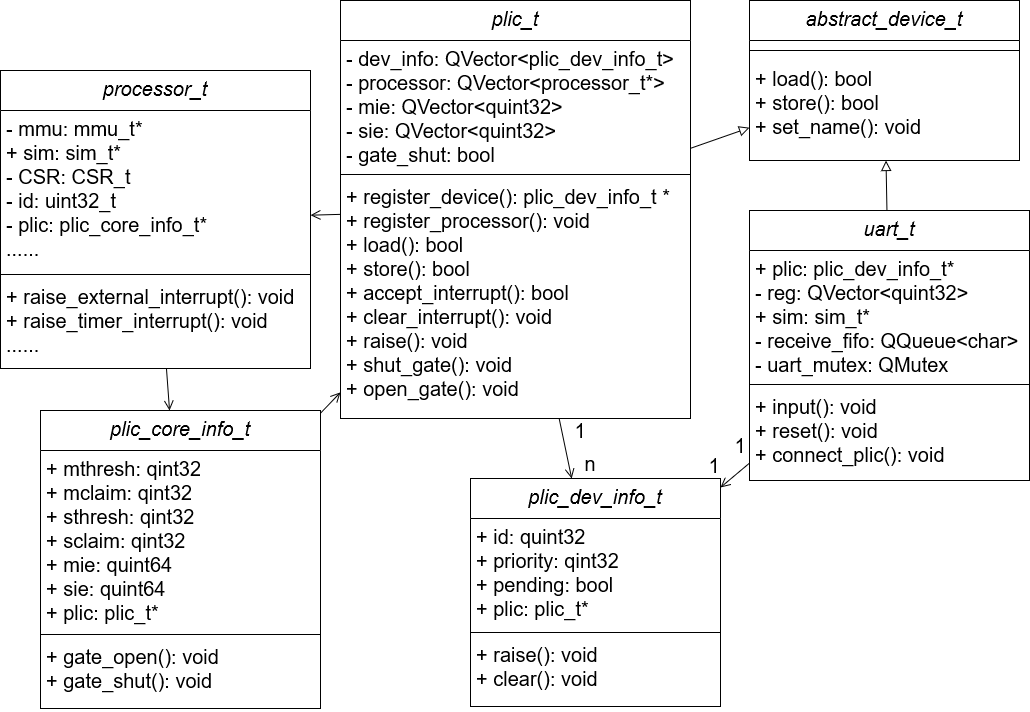

The diagram above was exported from draw.io. Its source (the exported page's mxGraphModel, read from the mxfile embedded in the PNG):
<mxGraphModel dx="2249" dy="792" grid="1" gridSize="10" guides="1" tooltips="1" connect="1" arrows="1" fold="1" page="1" pageScale="1" pageWidth="827" pageHeight="1169" math="0" shadow="0">
  <root>
    <mxCell id="WIyWlLk6GJQsqaUBKTNV-0" />
    <mxCell id="WIyWlLk6GJQsqaUBKTNV-1" parent="WIyWlLk6GJQsqaUBKTNV-0" />
    <mxCell id="zkfFHV4jXpPFQw0GAbJ--0" value="plic_t" style="swimlane;fontStyle=2;align=center;verticalAlign=top;childLayout=stackLayout;horizontal=1;startSize=40;horizontalStack=0;resizeParent=1;resizeLast=0;collapsible=1;marginBottom=0;rounded=0;shadow=0;strokeWidth=1;fontSize=20;" parent="WIyWlLk6GJQsqaUBKTNV-1" vertex="1">
      <mxGeometry x="10" y="40" width="350" height="418" as="geometry">
        <mxRectangle x="230" y="140" width="160" height="26" as="alternateBounds" />
      </mxGeometry>
    </mxCell>
    <mxCell id="zkfFHV4jXpPFQw0GAbJ--1" value="- dev_info: QVector&lt;plic_dev_info_t&gt;&#10;- processor: QVector&lt;processor_t*&gt;&#10;- mie: QVector&lt;quint32&gt;&#10;- sie: QVector&lt;quint32&gt;&#10;- gate_shut: bool" style="text;align=left;verticalAlign=top;spacingLeft=4;spacingRight=4;overflow=hidden;rotatable=0;points=[[0,0.5],[1,0.5]];portConstraint=eastwest;fontSize=20;" parent="zkfFHV4jXpPFQw0GAbJ--0" vertex="1">
      <mxGeometry y="40" width="350" height="130" as="geometry" />
    </mxCell>
    <mxCell id="zkfFHV4jXpPFQw0GAbJ--4" value="" style="line;html=1;strokeWidth=1;align=left;verticalAlign=middle;spacingTop=-1;spacingLeft=3;spacingRight=3;rotatable=0;labelPosition=right;points=[];portConstraint=eastwest;fontSize=20;" parent="zkfFHV4jXpPFQw0GAbJ--0" vertex="1">
      <mxGeometry y="170" width="350" height="8" as="geometry" />
    </mxCell>
    <mxCell id="y6_HWdZQpfu2pvORBmai-0" value="+ register_device(): plic_dev_info_t *&#10;+ register_processor(): void&#10;+ load(): bool&#10;+ store(): bool&#10;+ accept_interrupt(): bool&#10;+ clear_interrupt(): void&#10;+ raise(): void&#10;+ shut_gate(): void&#10;+ open_gate(): void" style="text;align=left;verticalAlign=top;spacingLeft=4;spacingRight=4;overflow=hidden;rotatable=0;points=[[0,0.5],[1,0.5]];portConstraint=eastwest;fontSize=20;" parent="zkfFHV4jXpPFQw0GAbJ--0" vertex="1">
      <mxGeometry y="178" width="350" height="240" as="geometry" />
    </mxCell>
    <mxCell id="y6_HWdZQpfu2pvORBmai-1" value="plic_dev_info_t" style="swimlane;fontStyle=2;align=center;verticalAlign=top;childLayout=stackLayout;horizontal=1;startSize=40;horizontalStack=0;resizeParent=1;resizeLast=0;collapsible=1;marginBottom=0;rounded=0;shadow=0;strokeWidth=1;fontSize=20;" parent="WIyWlLk6GJQsqaUBKTNV-1" vertex="1">
      <mxGeometry x="140" y="518" width="250" height="228" as="geometry">
        <mxRectangle x="230" y="140" width="160" height="26" as="alternateBounds" />
      </mxGeometry>
    </mxCell>
    <mxCell id="y6_HWdZQpfu2pvORBmai-2" value="+ id: quint32&#10;+ priority: qint32&#10;+ pending: bool&#10;+ plic: plic_t*" style="text;align=left;verticalAlign=top;spacingLeft=4;spacingRight=4;overflow=hidden;rotatable=0;points=[[0,0.5],[1,0.5]];portConstraint=eastwest;fontSize=20;" parent="y6_HWdZQpfu2pvORBmai-1" vertex="1">
      <mxGeometry y="40" width="250" height="110" as="geometry" />
    </mxCell>
    <mxCell id="y6_HWdZQpfu2pvORBmai-3" value="" style="line;html=1;strokeWidth=1;align=left;verticalAlign=middle;spacingTop=-1;spacingLeft=3;spacingRight=3;rotatable=0;labelPosition=right;points=[];portConstraint=eastwest;fontSize=20;" parent="y6_HWdZQpfu2pvORBmai-1" vertex="1">
      <mxGeometry y="150" width="250" height="8" as="geometry" />
    </mxCell>
    <mxCell id="y6_HWdZQpfu2pvORBmai-4" value="+ raise(): void&#10;+ clear(): void" style="text;align=left;verticalAlign=top;spacingLeft=4;spacingRight=4;overflow=hidden;rotatable=0;points=[[0,0.5],[1,0.5]];portConstraint=eastwest;fontSize=20;" parent="y6_HWdZQpfu2pvORBmai-1" vertex="1">
      <mxGeometry y="158" width="250" height="70" as="geometry" />
    </mxCell>
    <mxCell id="y6_HWdZQpfu2pvORBmai-5" value="plic_core_info_t" style="swimlane;fontStyle=2;align=center;verticalAlign=top;childLayout=stackLayout;horizontal=1;startSize=40;horizontalStack=0;resizeParent=1;resizeLast=0;collapsible=1;marginBottom=0;rounded=0;shadow=0;strokeWidth=1;fontSize=20;" parent="WIyWlLk6GJQsqaUBKTNV-1" vertex="1">
      <mxGeometry x="-290" y="450" width="280" height="298" as="geometry">
        <mxRectangle x="230" y="140" width="160" height="26" as="alternateBounds" />
      </mxGeometry>
    </mxCell>
    <mxCell id="y6_HWdZQpfu2pvORBmai-6" value="+ mthresh: qint32&#10;+ mclaim: qint32&#10;+ sthresh: qint32&#10;+ sclaim: qint32&#10;+ mie: quint64&#10;+ sie: quint64&#10;+ plic: plic_t*" style="text;align=left;verticalAlign=top;spacingLeft=4;spacingRight=4;overflow=hidden;rotatable=0;points=[[0,0.5],[1,0.5]];portConstraint=eastwest;fontSize=20;" parent="y6_HWdZQpfu2pvORBmai-5" vertex="1">
      <mxGeometry y="40" width="280" height="180" as="geometry" />
    </mxCell>
    <mxCell id="y6_HWdZQpfu2pvORBmai-7" value="" style="line;html=1;strokeWidth=1;align=left;verticalAlign=middle;spacingTop=-1;spacingLeft=3;spacingRight=3;rotatable=0;labelPosition=right;points=[];portConstraint=eastwest;fontSize=20;" parent="y6_HWdZQpfu2pvORBmai-5" vertex="1">
      <mxGeometry y="220" width="280" height="8" as="geometry" />
    </mxCell>
    <mxCell id="y6_HWdZQpfu2pvORBmai-8" value="+ gate_open(): void&#10;+ gate_shut(): void" style="text;align=left;verticalAlign=top;spacingLeft=4;spacingRight=4;overflow=hidden;rotatable=0;points=[[0,0.5],[1,0.5]];portConstraint=eastwest;fontSize=20;" parent="y6_HWdZQpfu2pvORBmai-5" vertex="1">
      <mxGeometry y="228" width="280" height="70" as="geometry" />
    </mxCell>
    <mxCell id="y6_HWdZQpfu2pvORBmai-9" value="abstract_device_t" style="swimlane;fontStyle=2;align=center;verticalAlign=top;childLayout=stackLayout;horizontal=1;startSize=40;horizontalStack=0;resizeParent=1;resizeLast=0;collapsible=1;marginBottom=0;rounded=0;shadow=0;strokeWidth=1;fontSize=20;" parent="WIyWlLk6GJQsqaUBKTNV-1" vertex="1">
      <mxGeometry x="419" y="40" width="270" height="160" as="geometry">
        <mxRectangle x="230" y="140" width="160" height="26" as="alternateBounds" />
      </mxGeometry>
    </mxCell>
    <mxCell id="y6_HWdZQpfu2pvORBmai-11" value="" style="line;html=1;strokeWidth=1;align=left;verticalAlign=middle;spacingTop=-1;spacingLeft=3;spacingRight=3;rotatable=0;labelPosition=right;points=[];portConstraint=eastwest;fontSize=20;" parent="y6_HWdZQpfu2pvORBmai-9" vertex="1">
      <mxGeometry y="40" width="270" height="20" as="geometry" />
    </mxCell>
    <mxCell id="y6_HWdZQpfu2pvORBmai-12" value="+ load(): bool&#10;+ store(): bool&#10;+ set_name(): void&#10;" style="text;align=left;verticalAlign=top;spacingLeft=4;spacingRight=4;overflow=hidden;rotatable=0;points=[[0,0.5],[1,0.5]];portConstraint=eastwest;fontSize=20;" parent="y6_HWdZQpfu2pvORBmai-9" vertex="1">
      <mxGeometry y="60" width="270" height="90" as="geometry" />
    </mxCell>
    <mxCell id="y6_HWdZQpfu2pvORBmai-13" value="uart_t" style="swimlane;fontStyle=2;align=center;verticalAlign=top;childLayout=stackLayout;horizontal=1;startSize=40;horizontalStack=0;resizeParent=1;resizeLast=0;collapsible=1;marginBottom=0;rounded=0;shadow=0;strokeWidth=1;fontSize=20;" parent="WIyWlLk6GJQsqaUBKTNV-1" vertex="1">
      <mxGeometry x="419" y="250" width="280" height="270" as="geometry">
        <mxRectangle x="230" y="140" width="160" height="26" as="alternateBounds" />
      </mxGeometry>
    </mxCell>
    <mxCell id="y6_HWdZQpfu2pvORBmai-14" value="+ plic: plic_dev_info_t*&#10;- reg: QVector&lt;quint32&gt;&#10;+ sim: sim_t*&#10;- receive_fifo: QQueue&lt;char&gt;&#10;- uart_mutex: QMutex&#10;" style="text;align=left;verticalAlign=top;spacingLeft=4;spacingRight=4;overflow=hidden;rotatable=0;points=[[0,0.5],[1,0.5]];portConstraint=eastwest;fontSize=20;" parent="y6_HWdZQpfu2pvORBmai-13" vertex="1">
      <mxGeometry y="40" width="280" height="130" as="geometry" />
    </mxCell>
    <mxCell id="y6_HWdZQpfu2pvORBmai-15" value="" style="line;html=1;strokeWidth=1;align=left;verticalAlign=middle;spacingTop=-1;spacingLeft=3;spacingRight=3;rotatable=0;labelPosition=right;points=[];portConstraint=eastwest;fontSize=20;" parent="y6_HWdZQpfu2pvORBmai-13" vertex="1">
      <mxGeometry y="170" width="280" height="8" as="geometry" />
    </mxCell>
    <mxCell id="y6_HWdZQpfu2pvORBmai-16" value="+ input(): void&#10;+ reset(): void&#10;+ connect_plic(): void&#10;" style="text;align=left;verticalAlign=top;spacingLeft=4;spacingRight=4;overflow=hidden;rotatable=0;points=[[0,0.5],[1,0.5]];portConstraint=eastwest;fontSize=20;" parent="y6_HWdZQpfu2pvORBmai-13" vertex="1">
      <mxGeometry y="178" width="280" height="92" as="geometry" />
    </mxCell>
    <mxCell id="y6_HWdZQpfu2pvORBmai-18" value="" style="endArrow=block;html=1;rounded=0;align=center;verticalAlign=bottom;endFill=0;labelBackgroundColor=none;endSize=8;fontSize=20;" parent="WIyWlLk6GJQsqaUBKTNV-1" source="zkfFHV4jXpPFQw0GAbJ--0" target="y6_HWdZQpfu2pvORBmai-9" edge="1">
      <mxGeometry relative="1" as="geometry">
        <mxPoint x="690" y="370" as="sourcePoint" />
        <mxPoint x="850" y="370" as="targetPoint" />
      </mxGeometry>
    </mxCell>
    <mxCell id="y6_HWdZQpfu2pvORBmai-19" value="" style="resizable=0;html=1;align=center;verticalAlign=top;labelBackgroundColor=none;fontSize=20;" parent="y6_HWdZQpfu2pvORBmai-18" connectable="0" vertex="1">
      <mxGeometry relative="1" as="geometry" />
    </mxCell>
    <mxCell id="y6_HWdZQpfu2pvORBmai-20" value="" style="endArrow=block;html=1;rounded=0;align=center;verticalAlign=bottom;endFill=0;labelBackgroundColor=none;endSize=8;fontSize=20;" parent="WIyWlLk6GJQsqaUBKTNV-1" source="y6_HWdZQpfu2pvORBmai-13" target="y6_HWdZQpfu2pvORBmai-9" edge="1">
      <mxGeometry relative="1" as="geometry">
        <mxPoint x="420" y="184.06593406593402" as="sourcePoint" />
        <mxPoint x="500" y="157.69230769230762" as="targetPoint" />
      </mxGeometry>
    </mxCell>
    <mxCell id="y6_HWdZQpfu2pvORBmai-21" value="" style="resizable=0;html=1;align=center;verticalAlign=top;labelBackgroundColor=none;fontSize=20;" parent="y6_HWdZQpfu2pvORBmai-20" connectable="0" vertex="1">
      <mxGeometry relative="1" as="geometry" />
    </mxCell>
    <mxCell id="y6_HWdZQpfu2pvORBmai-22" value="" style="endArrow=open;startArrow=none;endFill=0;startFill=0;endSize=8;html=1;verticalAlign=bottom;labelBackgroundColor=none;strokeWidth=1;rounded=0;fontSize=20;" parent="WIyWlLk6GJQsqaUBKTNV-1" source="zkfFHV4jXpPFQw0GAbJ--0" target="y6_HWdZQpfu2pvORBmai-1" edge="1">
      <mxGeometry width="160" relative="1" as="geometry">
        <mxPoint x="690" y="370" as="sourcePoint" />
        <mxPoint x="850" y="370" as="targetPoint" />
      </mxGeometry>
    </mxCell>
    <mxCell id="y6_HWdZQpfu2pvORBmai-23" value="" style="endArrow=open;startArrow=none;endFill=0;startFill=0;endSize=8;html=1;verticalAlign=bottom;labelBackgroundColor=none;strokeWidth=1;rounded=0;fontSize=20;" parent="WIyWlLk6GJQsqaUBKTNV-1" source="y6_HWdZQpfu2pvORBmai-13" target="y6_HWdZQpfu2pvORBmai-1" edge="1">
      <mxGeometry width="160" relative="1" as="geometry">
        <mxPoint x="282.2119815668202" y="450" as="sourcePoint" />
        <mxPoint x="319.53917050691234" y="570" as="targetPoint" />
      </mxGeometry>
    </mxCell>
    <mxCell id="y6_HWdZQpfu2pvORBmai-24" value="processor_t" style="swimlane;fontStyle=2;align=center;verticalAlign=top;childLayout=stackLayout;horizontal=1;startSize=40;horizontalStack=0;resizeParent=1;resizeLast=0;collapsible=1;marginBottom=0;rounded=0;shadow=0;strokeWidth=1;fontSize=20;" parent="WIyWlLk6GJQsqaUBKTNV-1" vertex="1">
      <mxGeometry x="-330" y="110" width="310" height="298" as="geometry">
        <mxRectangle x="230" y="140" width="160" height="26" as="alternateBounds" />
      </mxGeometry>
    </mxCell>
    <mxCell id="y6_HWdZQpfu2pvORBmai-25" value="- mmu: mmu_t*&#10;+ sim: sim_t*&#10;- CSR: CSR_t&#10;- id: uint32_t&#10;- plic: plic_core_info_t*&#10;......" style="text;align=left;verticalAlign=top;spacingLeft=4;spacingRight=4;overflow=hidden;rotatable=0;points=[[0,0.5],[1,0.5]];portConstraint=eastwest;fontSize=20;" parent="y6_HWdZQpfu2pvORBmai-24" vertex="1">
      <mxGeometry y="40" width="310" height="160" as="geometry" />
    </mxCell>
    <mxCell id="y6_HWdZQpfu2pvORBmai-26" value="" style="line;html=1;strokeWidth=1;align=left;verticalAlign=middle;spacingTop=-1;spacingLeft=3;spacingRight=3;rotatable=0;labelPosition=right;points=[];portConstraint=eastwest;fontSize=20;" parent="y6_HWdZQpfu2pvORBmai-24" vertex="1">
      <mxGeometry y="200" width="310" height="8" as="geometry" />
    </mxCell>
    <mxCell id="y6_HWdZQpfu2pvORBmai-27" value="+ raise_external_interrupt(): void&#10;+ raise_timer_interrupt(): void&#10;......&#10;" style="text;align=left;verticalAlign=top;spacingLeft=4;spacingRight=4;overflow=hidden;rotatable=0;points=[[0,0.5],[1,0.5]];portConstraint=eastwest;fontSize=20;" parent="y6_HWdZQpfu2pvORBmai-24" vertex="1">
      <mxGeometry y="208" width="310" height="70" as="geometry" />
    </mxCell>
    <mxCell id="y6_HWdZQpfu2pvORBmai-28" value="" style="endArrow=open;startArrow=none;endFill=0;startFill=0;endSize=8;html=1;verticalAlign=bottom;labelBackgroundColor=none;strokeWidth=1;rounded=0;fontSize=20;" parent="WIyWlLk6GJQsqaUBKTNV-1" source="y6_HWdZQpfu2pvORBmai-24" target="y6_HWdZQpfu2pvORBmai-5" edge="1">
      <mxGeometry width="160" relative="1" as="geometry">
        <mxPoint x="-269.9980184331798" y="269.99999999999955" as="sourcePoint" />
        <mxPoint x="-232.6708294930877" y="390" as="targetPoint" />
      </mxGeometry>
    </mxCell>
    <mxCell id="zgJGCwd6BI65yQAQVn0z-0" value="" style="endArrow=open;startArrow=none;endFill=0;startFill=0;endSize=8;html=1;verticalAlign=bottom;labelBackgroundColor=none;strokeWidth=1;rounded=0;fontSize=20;" parent="WIyWlLk6GJQsqaUBKTNV-1" source="y6_HWdZQpfu2pvORBmai-5" target="zkfFHV4jXpPFQw0GAbJ--0" edge="1">
      <mxGeometry width="160" relative="1" as="geometry">
        <mxPoint x="-110.00102564102565" y="380" as="sourcePoint" />
        <mxPoint x="-68.71897435897438" y="472" as="targetPoint" />
      </mxGeometry>
    </mxCell>
    <mxCell id="zgJGCwd6BI65yQAQVn0z-1" value="" style="endArrow=open;startArrow=none;endFill=0;startFill=0;endSize=8;html=1;verticalAlign=bottom;labelBackgroundColor=none;strokeWidth=1;rounded=0;fontSize=20;" parent="WIyWlLk6GJQsqaUBKTNV-1" source="zkfFHV4jXpPFQw0GAbJ--0" target="y6_HWdZQpfu2pvORBmai-24" edge="1">
      <mxGeometry width="160" relative="1" as="geometry">
        <mxPoint x="-100.00102564102565" y="78" as="sourcePoint" />
        <mxPoint x="-58.71897435897438" y="170" as="targetPoint" />
      </mxGeometry>
    </mxCell>
    <mxCell id="zgJGCwd6BI65yQAQVn0z-2" value="&lt;font style=&quot;font-size: 20px;&quot;&gt;n&lt;/font&gt;" style="rounded=0;whiteSpace=wrap;html=1;fillOpacity=0;opacity=0;fontSize=20;" parent="WIyWlLk6GJQsqaUBKTNV-1" vertex="1">
      <mxGeometry x="200" y="473" width="120" height="60" as="geometry" />
    </mxCell>
    <mxCell id="zgJGCwd6BI65yQAQVn0z-3" value="&lt;font style=&quot;font-size: 20px;&quot;&gt;1&lt;/font&gt;" style="rounded=0;whiteSpace=wrap;html=1;fillOpacity=0;opacity=0;fontSize=20;" parent="WIyWlLk6GJQsqaUBKTNV-1" vertex="1">
      <mxGeometry x="190" y="440" width="120" height="60" as="geometry" />
    </mxCell>
    <mxCell id="zgJGCwd6BI65yQAQVn0z-4" value="&lt;font style=&quot;font-size: 20px;&quot;&gt;1&lt;/font&gt;" style="rounded=0;whiteSpace=wrap;html=1;fillOpacity=0;opacity=0;fontSize=20;" parent="WIyWlLk6GJQsqaUBKTNV-1" vertex="1">
      <mxGeometry x="380" y="470" width="60" height="30" as="geometry" />
    </mxCell>
    <mxCell id="zgJGCwd6BI65yQAQVn0z-5" value="&lt;font style=&quot;font-size: 20px;&quot;&gt;1&lt;/font&gt;" style="rounded=0;whiteSpace=wrap;html=1;fillOpacity=0;opacity=0;fontSize=20;" parent="WIyWlLk6GJQsqaUBKTNV-1" vertex="1">
      <mxGeometry x="354" y="490" width="60" height="30" as="geometry" />
    </mxCell>
  </root>
</mxGraphModel>